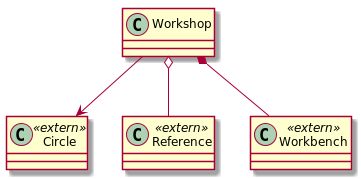

The diagram above was rendered by PlantUML. Its source (embedded in the PNG):
@startuml

class Circle <<extern>> {}
class Reference <<extern>> {}
class Workbench <<extern>> {}

class Workshop {}

Workshop o-- Reference
Workshop *-- Workbench
Workshop --> Circle

@enduml